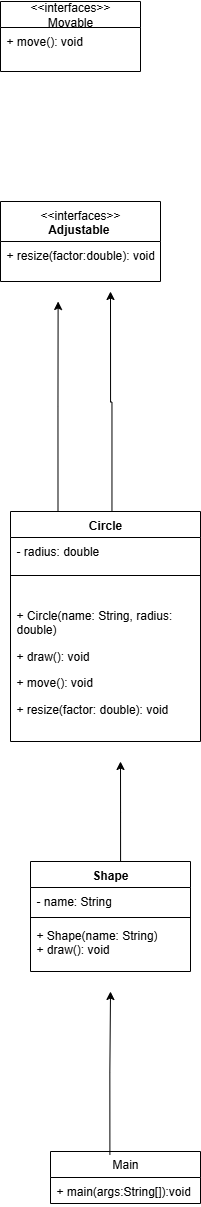

The diagram above was exported from draw.io. Its source (the exported page's mxGraphModel, read from the mxfile embedded in the PNG):
<mxGraphModel dx="643" dy="793" grid="0" gridSize="10" guides="1" tooltips="1" connect="1" arrows="1" fold="1" page="1" pageScale="1" pageWidth="583" pageHeight="827" background="none" math="0" shadow="0">
  <root>
    <mxCell id="0" />
    <mxCell id="1" parent="0" />
    <mxCell id="PEDYin05oObv6d8CEB0W-1" value="&lt;div&gt;&lt;span style=&quot;font-weight: 400;&quot;&gt;&amp;lt;&amp;lt;interfaces&amp;gt;&amp;gt;&lt;/span&gt;&lt;/div&gt;Adjustable&amp;nbsp;" style="swimlane;fontStyle=1;align=center;verticalAlign=top;childLayout=stackLayout;horizontal=1;startSize=40;horizontalStack=0;resizeParent=1;resizeParentMax=0;resizeLast=0;collapsible=1;marginBottom=0;whiteSpace=wrap;html=1;" vertex="1" parent="1">
      <mxGeometry x="640" y="280" width="160" height="80" as="geometry" />
    </mxCell>
    <mxCell id="PEDYin05oObv6d8CEB0W-2" value="&lt;div&gt;+ resize(factor:&lt;span style=&quot;background-color: transparent; color: light-dark(rgb(0, 0, 0), rgb(255, 255, 255));&quot;&gt;double): void&lt;/span&gt;&lt;/div&gt;" style="text;strokeColor=none;fillColor=none;align=left;verticalAlign=top;spacingLeft=4;spacingRight=4;overflow=hidden;rotatable=0;points=[[0,0.5],[1,0.5]];portConstraint=eastwest;whiteSpace=wrap;html=1;" vertex="1" parent="PEDYin05oObv6d8CEB0W-1">
      <mxGeometry y="40" width="160" height="40" as="geometry" />
    </mxCell>
    <mxCell id="PEDYin05oObv6d8CEB0W-26" style="edgeStyle=orthogonalEdgeStyle;rounded=0;orthogonalLoop=1;jettySize=auto;html=1;exitX=0.534;exitY=0.001;exitDx=0;exitDy=0;exitPerimeter=0;" edge="1" parent="1" source="PEDYin05oObv6d8CEB0W-7">
      <mxGeometry relative="1" as="geometry">
        <mxPoint x="750" y="370" as="targetPoint" />
      </mxGeometry>
    </mxCell>
    <mxCell id="PEDYin05oObv6d8CEB0W-27" style="edgeStyle=orthogonalEdgeStyle;rounded=0;orthogonalLoop=1;jettySize=auto;html=1;exitX=0.25;exitY=0;exitDx=0;exitDy=0;" edge="1" parent="1" source="PEDYin05oObv6d8CEB0W-7">
      <mxGeometry relative="1" as="geometry">
        <mxPoint x="697.608695652174" y="380" as="targetPoint" />
      </mxGeometry>
    </mxCell>
    <mxCell id="PEDYin05oObv6d8CEB0W-7" value="Circle" style="swimlane;fontStyle=1;align=center;verticalAlign=top;childLayout=stackLayout;horizontal=1;startSize=26;horizontalStack=0;resizeParent=1;resizeParentMax=0;resizeLast=0;collapsible=1;marginBottom=0;whiteSpace=wrap;html=1;" vertex="1" parent="1">
      <mxGeometry x="650" y="590" width="190" height="230" as="geometry" />
    </mxCell>
    <mxCell id="PEDYin05oObv6d8CEB0W-8" value="- radius: double&amp;nbsp;" style="text;strokeColor=none;fillColor=none;align=left;verticalAlign=top;spacingLeft=4;spacingRight=4;overflow=hidden;rotatable=0;points=[[0,0.5],[1,0.5]];portConstraint=eastwest;whiteSpace=wrap;html=1;" vertex="1" parent="PEDYin05oObv6d8CEB0W-7">
      <mxGeometry y="26" width="190" height="24" as="geometry" />
    </mxCell>
    <mxCell id="PEDYin05oObv6d8CEB0W-9" value="" style="line;strokeWidth=1;fillColor=none;align=left;verticalAlign=middle;spacingTop=-1;spacingLeft=3;spacingRight=3;rotatable=0;labelPosition=right;points=[];portConstraint=eastwest;strokeColor=inherit;" vertex="1" parent="PEDYin05oObv6d8CEB0W-7">
      <mxGeometry y="50" width="190" height="28" as="geometry" />
    </mxCell>
    <mxCell id="PEDYin05oObv6d8CEB0W-10" value="&lt;p data-pm-slice=&quot;0 0 []&quot;&gt;+ Circle(name: String, radius: double) &lt;/p&gt;&lt;p&gt;+ draw(): void &lt;/p&gt;&lt;p&gt;+ move(): void &lt;/p&gt;&lt;p&gt;+ resize(factor: double): void&amp;nbsp;&lt;/p&gt;" style="text;strokeColor=none;fillColor=none;align=left;verticalAlign=top;spacingLeft=4;spacingRight=4;overflow=hidden;rotatable=0;points=[[0,0.5],[1,0.5]];portConstraint=eastwest;whiteSpace=wrap;html=1;" vertex="1" parent="PEDYin05oObv6d8CEB0W-7">
      <mxGeometry y="78" width="190" height="152" as="geometry" />
    </mxCell>
    <mxCell id="PEDYin05oObv6d8CEB0W-24" style="edgeStyle=orthogonalEdgeStyle;rounded=0;orthogonalLoop=1;jettySize=auto;html=1;exitX=0.396;exitY=0.059;exitDx=0;exitDy=0;exitPerimeter=0;" edge="1" parent="1" source="PEDYin05oObv6d8CEB0W-11">
      <mxGeometry relative="1" as="geometry">
        <mxPoint x="750" y="1070" as="targetPoint" />
      </mxGeometry>
    </mxCell>
    <mxCell id="PEDYin05oObv6d8CEB0W-11" value="Main" style="swimlane;fontStyle=0;childLayout=stackLayout;horizontal=1;startSize=26;fillColor=none;horizontalStack=0;resizeParent=1;resizeParentMax=0;resizeLast=0;collapsible=1;marginBottom=0;whiteSpace=wrap;html=1;" vertex="1" parent="1">
      <mxGeometry x="690" y="1230" width="150" height="52" as="geometry" />
    </mxCell>
    <mxCell id="PEDYin05oObv6d8CEB0W-12" value="+ main(args:String[]):void" style="text;strokeColor=none;fillColor=none;align=left;verticalAlign=top;spacingLeft=4;spacingRight=4;overflow=hidden;rotatable=0;points=[[0,0.5],[1,0.5]];portConstraint=eastwest;whiteSpace=wrap;html=1;" vertex="1" parent="PEDYin05oObv6d8CEB0W-11">
      <mxGeometry y="26" width="150" height="26" as="geometry" />
    </mxCell>
    <mxCell id="PEDYin05oObv6d8CEB0W-25" style="edgeStyle=orthogonalEdgeStyle;rounded=0;orthogonalLoop=1;jettySize=auto;html=1;exitX=0.563;exitY=0;exitDx=0;exitDy=0;exitPerimeter=0;" edge="1" parent="1" source="PEDYin05oObv6d8CEB0W-15">
      <mxGeometry relative="1" as="geometry">
        <mxPoint x="760" y="840" as="targetPoint" />
      </mxGeometry>
    </mxCell>
    <mxCell id="PEDYin05oObv6d8CEB0W-15" value="Shape" style="swimlane;fontStyle=1;align=center;verticalAlign=top;childLayout=stackLayout;horizontal=1;startSize=26;horizontalStack=0;resizeParent=1;resizeParentMax=0;resizeLast=0;collapsible=1;marginBottom=0;whiteSpace=wrap;html=1;" vertex="1" parent="1">
      <mxGeometry x="670" y="940" width="160" height="110" as="geometry" />
    </mxCell>
    <mxCell id="PEDYin05oObv6d8CEB0W-16" value="- name: String" style="text;strokeColor=none;fillColor=none;align=left;verticalAlign=top;spacingLeft=4;spacingRight=4;overflow=hidden;rotatable=0;points=[[0,0.5],[1,0.5]];portConstraint=eastwest;whiteSpace=wrap;html=1;" vertex="1" parent="PEDYin05oObv6d8CEB0W-15">
      <mxGeometry y="26" width="160" height="26" as="geometry" />
    </mxCell>
    <mxCell id="PEDYin05oObv6d8CEB0W-17" value="" style="line;strokeWidth=1;fillColor=none;align=left;verticalAlign=middle;spacingTop=-1;spacingLeft=3;spacingRight=3;rotatable=0;labelPosition=right;points=[];portConstraint=eastwest;strokeColor=inherit;" vertex="1" parent="PEDYin05oObv6d8CEB0W-15">
      <mxGeometry y="52" width="160" height="8" as="geometry" />
    </mxCell>
    <mxCell id="PEDYin05oObv6d8CEB0W-18" value="+ Shape(name: String)&lt;div&gt;+ draw(): void&lt;/div&gt;" style="text;strokeColor=none;fillColor=none;align=left;verticalAlign=top;spacingLeft=4;spacingRight=4;overflow=hidden;rotatable=0;points=[[0,0.5],[1,0.5]];portConstraint=eastwest;whiteSpace=wrap;html=1;" vertex="1" parent="PEDYin05oObv6d8CEB0W-15">
      <mxGeometry y="60" width="160" height="50" as="geometry" />
    </mxCell>
    <mxCell id="PEDYin05oObv6d8CEB0W-20" value="&amp;lt;&amp;lt;interfaces&amp;gt;&amp;gt;&lt;div&gt;Movable&lt;/div&gt;" style="swimlane;fontStyle=0;childLayout=stackLayout;horizontal=1;startSize=26;fillColor=none;horizontalStack=0;resizeParent=1;resizeParentMax=0;resizeLast=0;collapsible=1;marginBottom=0;whiteSpace=wrap;html=1;" vertex="1" parent="1">
      <mxGeometry x="640" y="80" width="140" height="70" as="geometry" />
    </mxCell>
    <mxCell id="PEDYin05oObv6d8CEB0W-21" value="+ move(): void&amp;nbsp;" style="text;strokeColor=none;fillColor=none;align=left;verticalAlign=top;spacingLeft=4;spacingRight=4;overflow=hidden;rotatable=0;points=[[0,0.5],[1,0.5]];portConstraint=eastwest;whiteSpace=wrap;html=1;" vertex="1" parent="PEDYin05oObv6d8CEB0W-20">
      <mxGeometry y="26" width="140" height="44" as="geometry" />
    </mxCell>
  </root>
</mxGraphModel>